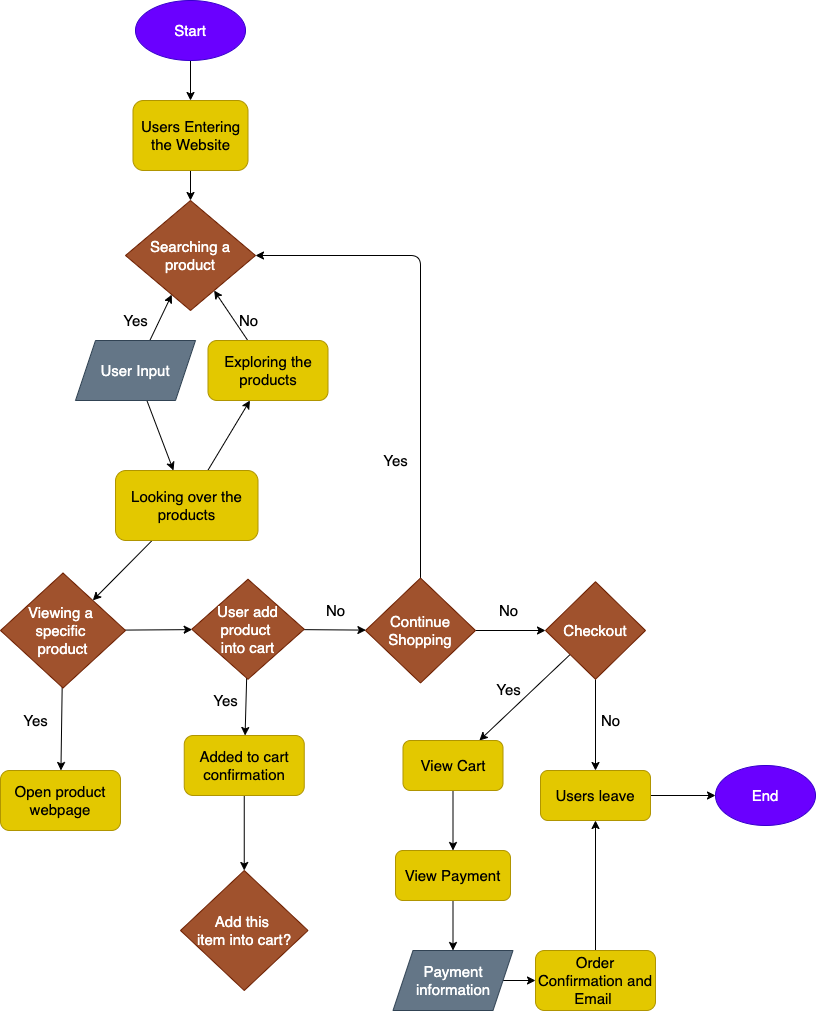

The diagram above was exported from draw.io. Its source (the exported page's mxGraphModel, read from the mxfile embedded in the PNG):
<mxGraphModel dx="570" dy="377" grid="1" gridSize="10" guides="1" tooltips="1" connect="1" arrows="1" fold="1" page="1" pageScale="1" pageWidth="850" pageHeight="1100" math="0" shadow="0">
  <root>
    <mxCell id="0" />
    <mxCell id="1" parent="0" />
    <mxCell id="14" value="" style="edgeStyle=none;html=1;fontSize=15;" edge="1" parent="1" source="2" target="12">
      <mxGeometry relative="1" as="geometry" />
    </mxCell>
    <mxCell id="2" value="&lt;font style=&quot;font-size: 15px&quot;&gt;Start&lt;/font&gt;" style="ellipse;whiteSpace=wrap;html=1;fillColor=#6a00ff;strokeColor=#3700CC;fontColor=#ffffff;" vertex="1" parent="1">
      <mxGeometry x="170" y="10" width="110" height="60" as="geometry" />
    </mxCell>
    <mxCell id="5" value="Searching a product" style="rhombus;whiteSpace=wrap;html=1;fontSize=15;fillColor=#a0522d;fontColor=#ffffff;strokeColor=#6D1F00;" vertex="1" parent="1">
      <mxGeometry x="160" y="210" width="130" height="110" as="geometry" />
    </mxCell>
    <mxCell id="CEoIos4KVk584B6EqUlu-54" value="" style="edgeStyle=none;html=1;fontSize=15;" edge="1" parent="1" source="12" target="5">
      <mxGeometry relative="1" as="geometry" />
    </mxCell>
    <mxCell id="12" value="Users Entering the Website" style="rounded=1;whiteSpace=wrap;html=1;fontSize=15;glass=0;fillColor=#e3c800;fontColor=#000000;strokeColor=#B09500;" vertex="1" parent="1">
      <mxGeometry x="167.5" y="110" width="115" height="70" as="geometry" />
    </mxCell>
    <mxCell id="25" value="" style="edgeStyle=none;html=1;fontSize=15;" edge="1" parent="1" source="17" target="5">
      <mxGeometry relative="1" as="geometry" />
    </mxCell>
    <mxCell id="31" value="" style="edgeStyle=none;html=1;fontSize=15;" edge="1" parent="1" source="17" target="19">
      <mxGeometry relative="1" as="geometry" />
    </mxCell>
    <mxCell id="17" value="User Input" style="shape=parallelogram;perimeter=parallelogramPerimeter;whiteSpace=wrap;html=1;fixedSize=1;fontSize=15;fillColor=#647687;fontColor=#ffffff;strokeColor=#314354;" vertex="1" parent="1">
      <mxGeometry x="110" y="350" width="120" height="60" as="geometry" />
    </mxCell>
    <mxCell id="32" value="" style="edgeStyle=none;html=1;fontSize=15;" edge="1" parent="1" source="19" target="28">
      <mxGeometry relative="1" as="geometry" />
    </mxCell>
    <mxCell id="47" value="" style="edgeStyle=none;html=1;fontSize=15;" edge="1" parent="1" source="19" target="46">
      <mxGeometry relative="1" as="geometry" />
    </mxCell>
    <mxCell id="19" value="Looking over the products" style="rounded=1;whiteSpace=wrap;html=1;fontSize=15;fillColor=#e3c800;fontColor=#000000;strokeColor=#B09500;" vertex="1" parent="1">
      <mxGeometry x="150" y="480" width="142.5" height="70" as="geometry" />
    </mxCell>
    <mxCell id="27" value="Yes" style="text;html=1;align=center;verticalAlign=middle;resizable=0;points=[];autosize=1;strokeColor=none;fillColor=none;fontSize=15;" vertex="1" parent="1">
      <mxGeometry x="150" y="320" width="40" height="20" as="geometry" />
    </mxCell>
    <mxCell id="29" value="" style="edgeStyle=none;html=1;fontSize=15;" edge="1" parent="1" source="28" target="5">
      <mxGeometry relative="1" as="geometry" />
    </mxCell>
    <mxCell id="28" value="Exploring the products" style="rounded=1;whiteSpace=wrap;html=1;fontSize=15;fillColor=#e3c800;fontColor=#000000;strokeColor=#B09500;" vertex="1" parent="1">
      <mxGeometry x="242.5" y="350" width="120" height="60" as="geometry" />
    </mxCell>
    <mxCell id="30" value="No" style="text;html=1;align=center;verticalAlign=middle;resizable=0;points=[];autosize=1;strokeColor=none;fillColor=none;fontSize=15;" vertex="1" parent="1">
      <mxGeometry x="267.5" y="320" width="30" height="20" as="geometry" />
    </mxCell>
    <mxCell id="CEoIos4KVk584B6EqUlu-59" value="" style="edgeStyle=none;html=1;fontSize=15;" edge="1" parent="1" source="35" target="CEoIos4KVk584B6EqUlu-58">
      <mxGeometry relative="1" as="geometry" />
    </mxCell>
    <mxCell id="CEoIos4KVk584B6EqUlu-71" value="" style="edgeStyle=none;html=1;fontSize=15;" edge="1" parent="1" source="35" target="5">
      <mxGeometry relative="1" as="geometry">
        <Array as="points">
          <mxPoint x="455" y="265" />
        </Array>
      </mxGeometry>
    </mxCell>
    <mxCell id="35" value="Continue Shopping" style="rhombus;whiteSpace=wrap;html=1;fontSize=15;fillColor=#a0522d;fontColor=#ffffff;strokeColor=#6D1F00;" vertex="1" parent="1">
      <mxGeometry x="400" y="587.5" width="110" height="105" as="geometry" />
    </mxCell>
    <mxCell id="45" value="" style="edgeStyle=none;html=1;fontSize=15;" edge="1" parent="1" source="39" target="44">
      <mxGeometry relative="1" as="geometry" />
    </mxCell>
    <mxCell id="39" value="Added to cart confirmation" style="rounded=1;whiteSpace=wrap;html=1;fontSize=15;fillColor=#e3c800;fontColor=#000000;strokeColor=#B09500;" vertex="1" parent="1">
      <mxGeometry x="218.75" y="745" width="120" height="60" as="geometry" />
    </mxCell>
    <mxCell id="44" value="Add this &lt;br&gt;item into cart?" style="rhombus;whiteSpace=wrap;html=1;fontSize=15;fillColor=#a0522d;fontColor=#ffffff;strokeColor=#6D1F00;" vertex="1" parent="1">
      <mxGeometry x="215" y="880" width="127.5" height="120" as="geometry" />
    </mxCell>
    <mxCell id="53" value="" style="edgeStyle=none;html=1;fontSize=15;" edge="1" parent="1" source="46" target="52">
      <mxGeometry relative="1" as="geometry" />
    </mxCell>
    <mxCell id="CEoIos4KVk584B6EqUlu-84" value="" style="edgeStyle=none;html=1;fontSize=15;" edge="1" parent="1" source="46" target="CEoIos4KVk584B6EqUlu-83">
      <mxGeometry relative="1" as="geometry" />
    </mxCell>
    <mxCell id="46" value="Viewing a &lt;br&gt;specific &lt;br&gt;product" style="rhombus;whiteSpace=wrap;html=1;fontSize=15;fillColor=#a0522d;fontColor=#ffffff;strokeColor=#6D1F00;" vertex="1" parent="1">
      <mxGeometry x="35" y="582.5" width="125" height="115" as="geometry" />
    </mxCell>
    <mxCell id="52" value="Open product webpage" style="rounded=1;whiteSpace=wrap;html=1;fontSize=15;fillColor=#e3c800;fontColor=#000000;strokeColor=#B09500;" vertex="1" parent="1">
      <mxGeometry x="35" y="780" width="120" height="60" as="geometry" />
    </mxCell>
    <mxCell id="54" value="Yes" style="text;html=1;align=center;verticalAlign=middle;resizable=0;points=[];autosize=1;strokeColor=none;fillColor=none;fontSize=15;" vertex="1" parent="1">
      <mxGeometry x="50" y="720" width="40" height="20" as="geometry" />
    </mxCell>
    <mxCell id="CEoIos4KVk584B6EqUlu-57" value="Yes" style="text;html=1;align=center;verticalAlign=middle;resizable=0;points=[];autosize=1;strokeColor=none;fillColor=none;fontSize=15;" vertex="1" parent="1">
      <mxGeometry x="410" y="460" width="40" height="20" as="geometry" />
    </mxCell>
    <mxCell id="CEoIos4KVk584B6EqUlu-62" value="" style="edgeStyle=none;html=1;fontSize=15;" edge="1" parent="1" source="CEoIos4KVk584B6EqUlu-58" target="CEoIos4KVk584B6EqUlu-61">
      <mxGeometry relative="1" as="geometry" />
    </mxCell>
    <mxCell id="CEoIos4KVk584B6EqUlu-89" value="" style="edgeStyle=none;html=1;fontSize=15;" edge="1" parent="1" source="CEoIos4KVk584B6EqUlu-58" target="CEoIos4KVk584B6EqUlu-66">
      <mxGeometry relative="1" as="geometry" />
    </mxCell>
    <mxCell id="CEoIos4KVk584B6EqUlu-58" value="Checkout" style="rhombus;whiteSpace=wrap;html=1;fontSize=15;fillColor=#a0522d;fontColor=#ffffff;strokeColor=#6D1F00;" vertex="1" parent="1">
      <mxGeometry x="580" y="591.25" width="100" height="97.5" as="geometry" />
    </mxCell>
    <mxCell id="CEoIos4KVk584B6EqUlu-60" value="No" style="text;html=1;align=center;verticalAlign=middle;resizable=0;points=[];autosize=1;strokeColor=none;fillColor=none;fontSize=15;" vertex="1" parent="1">
      <mxGeometry x="527.5" y="610" width="30" height="20" as="geometry" />
    </mxCell>
    <mxCell id="CEoIos4KVk584B6EqUlu-65" value="" style="edgeStyle=none;html=1;fontSize=15;" edge="1" parent="1" source="CEoIos4KVk584B6EqUlu-61" target="CEoIos4KVk584B6EqUlu-64">
      <mxGeometry relative="1" as="geometry" />
    </mxCell>
    <mxCell id="CEoIos4KVk584B6EqUlu-61" value="Users leave" style="rounded=1;whiteSpace=wrap;html=1;fontSize=15;fillColor=#e3c800;fontColor=#000000;strokeColor=#B09500;" vertex="1" parent="1">
      <mxGeometry x="575" y="780" width="110" height="50" as="geometry" />
    </mxCell>
    <mxCell id="CEoIos4KVk584B6EqUlu-63" value="No" style="text;html=1;align=center;verticalAlign=middle;resizable=0;points=[];autosize=1;strokeColor=none;fillColor=none;fontSize=15;" vertex="1" parent="1">
      <mxGeometry x="630" y="720" width="30" height="20" as="geometry" />
    </mxCell>
    <mxCell id="CEoIos4KVk584B6EqUlu-64" value="End" style="ellipse;whiteSpace=wrap;html=1;fontSize=15;fillColor=#6a00ff;fontColor=#ffffff;strokeColor=#3700CC;" vertex="1" parent="1">
      <mxGeometry x="750" y="775" width="100" height="60" as="geometry" />
    </mxCell>
    <mxCell id="CEoIos4KVk584B6EqUlu-75" value="" style="edgeStyle=none;html=1;fontSize=15;" edge="1" parent="1" source="CEoIos4KVk584B6EqUlu-66" target="CEoIos4KVk584B6EqUlu-67">
      <mxGeometry relative="1" as="geometry" />
    </mxCell>
    <mxCell id="CEoIos4KVk584B6EqUlu-66" value="View Cart" style="rounded=1;whiteSpace=wrap;html=1;fontSize=15;fillColor=#e3c800;fontColor=#000000;strokeColor=#B09500;" vertex="1" parent="1">
      <mxGeometry x="437.5" y="750" width="100" height="50" as="geometry" />
    </mxCell>
    <mxCell id="CEoIos4KVk584B6EqUlu-76" value="" style="edgeStyle=none;html=1;fontSize=15;" edge="1" parent="1" source="CEoIos4KVk584B6EqUlu-67" target="CEoIos4KVk584B6EqUlu-68">
      <mxGeometry relative="1" as="geometry" />
    </mxCell>
    <mxCell id="CEoIos4KVk584B6EqUlu-67" value="View Payment" style="rounded=1;whiteSpace=wrap;html=1;fontSize=15;fillColor=#e3c800;fontColor=#000000;strokeColor=#B09500;" vertex="1" parent="1">
      <mxGeometry x="430" y="860" width="115" height="50" as="geometry" />
    </mxCell>
    <mxCell id="CEoIos4KVk584B6EqUlu-77" value="" style="edgeStyle=none;html=1;fontSize=15;" edge="1" parent="1" source="CEoIos4KVk584B6EqUlu-68" target="CEoIos4KVk584B6EqUlu-69">
      <mxGeometry relative="1" as="geometry" />
    </mxCell>
    <mxCell id="CEoIos4KVk584B6EqUlu-68" value="Payment information" style="shape=parallelogram;perimeter=parallelogramPerimeter;whiteSpace=wrap;html=1;fixedSize=1;fontSize=15;fillColor=#647687;fontColor=#ffffff;strokeColor=#314354;" vertex="1" parent="1">
      <mxGeometry x="427.5" y="960" width="120" height="60" as="geometry" />
    </mxCell>
    <mxCell id="CEoIos4KVk584B6EqUlu-78" value="" style="edgeStyle=none;html=1;fontSize=15;" edge="1" parent="1" source="CEoIos4KVk584B6EqUlu-69" target="CEoIos4KVk584B6EqUlu-61">
      <mxGeometry relative="1" as="geometry" />
    </mxCell>
    <mxCell id="CEoIos4KVk584B6EqUlu-69" value="Order Confirmation and Email&amp;nbsp;" style="rounded=1;whiteSpace=wrap;html=1;fontSize=15;fillColor=#e3c800;fontColor=#000000;strokeColor=#B09500;" vertex="1" parent="1">
      <mxGeometry x="570" y="960" width="120" height="60" as="geometry" />
    </mxCell>
    <mxCell id="CEoIos4KVk584B6EqUlu-79" value="Yes" style="text;html=1;align=center;verticalAlign=middle;resizable=0;points=[];autosize=1;strokeColor=none;fillColor=none;fontSize=15;" vertex="1" parent="1">
      <mxGeometry x="522.5" y="688.75" width="40" height="20" as="geometry" />
    </mxCell>
    <mxCell id="CEoIos4KVk584B6EqUlu-85" value="" style="edgeStyle=none;html=1;fontSize=15;" edge="1" parent="1" source="CEoIos4KVk584B6EqUlu-83" target="35">
      <mxGeometry relative="1" as="geometry" />
    </mxCell>
    <mxCell id="CEoIos4KVk584B6EqUlu-86" value="" style="edgeStyle=none;html=1;fontSize=15;" edge="1" parent="1" source="CEoIos4KVk584B6EqUlu-83" target="39">
      <mxGeometry relative="1" as="geometry" />
    </mxCell>
    <mxCell id="CEoIos4KVk584B6EqUlu-83" value="&lt;span&gt;User add product &lt;br&gt;into cart&lt;/span&gt;" style="rhombus;whiteSpace=wrap;html=1;rounded=0;glass=0;fontSize=15;fillColor=#a0522d;fontColor=#ffffff;strokeColor=#6D1F00;" vertex="1" parent="1">
      <mxGeometry x="226.25" y="588.75" width="112.5" height="100" as="geometry" />
    </mxCell>
    <mxCell id="CEoIos4KVk584B6EqUlu-87" value="Yes" style="text;html=1;align=center;verticalAlign=middle;resizable=0;points=[];autosize=1;strokeColor=none;fillColor=none;fontSize=15;" vertex="1" parent="1">
      <mxGeometry x="240" y="700" width="40" height="20" as="geometry" />
    </mxCell>
    <mxCell id="CEoIos4KVk584B6EqUlu-88" value="No" style="text;html=1;align=center;verticalAlign=middle;resizable=0;points=[];autosize=1;strokeColor=none;fillColor=none;fontSize=15;" vertex="1" parent="1">
      <mxGeometry x="355" y="610" width="30" height="20" as="geometry" />
    </mxCell>
  </root>
</mxGraphModel>